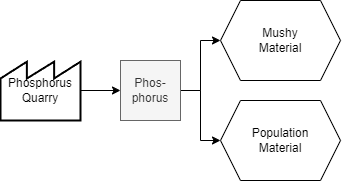

The diagram above was exported from draw.io. Its source (the exported page's mxGraphModel, read from the mxfile embedded in the PNG):
<mxGraphModel dx="2955" dy="1638" grid="1" gridSize="10" guides="1" tooltips="1" connect="1" arrows="1" fold="1" page="0" pageScale="1" pageWidth="1169" pageHeight="827" math="0" shadow="0">
  <root>
    <mxCell id="0" />
    <mxCell id="1" parent="0" />
    <mxCell id="2" style="edgeStyle=orthogonalEdgeStyle;rounded=0;orthogonalLoop=1;jettySize=auto;html=1;entryX=0;entryY=0.5;entryDx=0;entryDy=0;" edge="1" source="4" target="7" parent="1">
      <mxGeometry relative="1" as="geometry" />
    </mxCell>
    <mxCell id="3" style="edgeStyle=orthogonalEdgeStyle;rounded=0;orthogonalLoop=1;jettySize=auto;html=1;entryX=0;entryY=0.5;entryDx=0;entryDy=0;" edge="1" source="4" target="8" parent="1">
      <mxGeometry relative="1" as="geometry" />
    </mxCell>
    <mxCell id="4" value="Phos-phorus" style="rounded=0;whiteSpace=wrap;html=1;fillColor=#f5f5f5;strokeColor=#666666;fontColor=#333333;" vertex="1" parent="1">
      <mxGeometry x="200" y="500" width="60" height="60" as="geometry" />
    </mxCell>
    <mxCell id="5" style="edgeStyle=orthogonalEdgeStyle;rounded=0;orthogonalLoop=1;jettySize=auto;html=1;entryX=0;entryY=0.5;entryDx=0;entryDy=0;" edge="1" source="6" target="4" parent="1">
      <mxGeometry relative="1" as="geometry" />
    </mxCell>
    <mxCell id="6" value="Phosphorus&lt;br&gt;Quarry" style="strokeWidth=2;html=1;shape=mxgraph.lean_mapping.outside_sources;whiteSpace=wrap;align=center;" vertex="1" parent="1">
      <mxGeometry x="80" y="500" width="80" height="60" as="geometry" />
    </mxCell>
    <mxCell id="7" value="Mushy&lt;br&gt;Material" style="shape=hexagon;perimeter=hexagonPerimeter2;whiteSpace=wrap;html=1;fixedSize=1;" vertex="1" parent="1">
      <mxGeometry x="300" y="440" width="120" height="80" as="geometry" />
    </mxCell>
    <mxCell id="8" value="Population&lt;br&gt;Material" style="shape=hexagon;perimeter=hexagonPerimeter2;whiteSpace=wrap;html=1;fixedSize=1;" vertex="1" parent="1">
      <mxGeometry x="300" y="540" width="120" height="80" as="geometry" />
    </mxCell>
  </root>
</mxGraphModel>